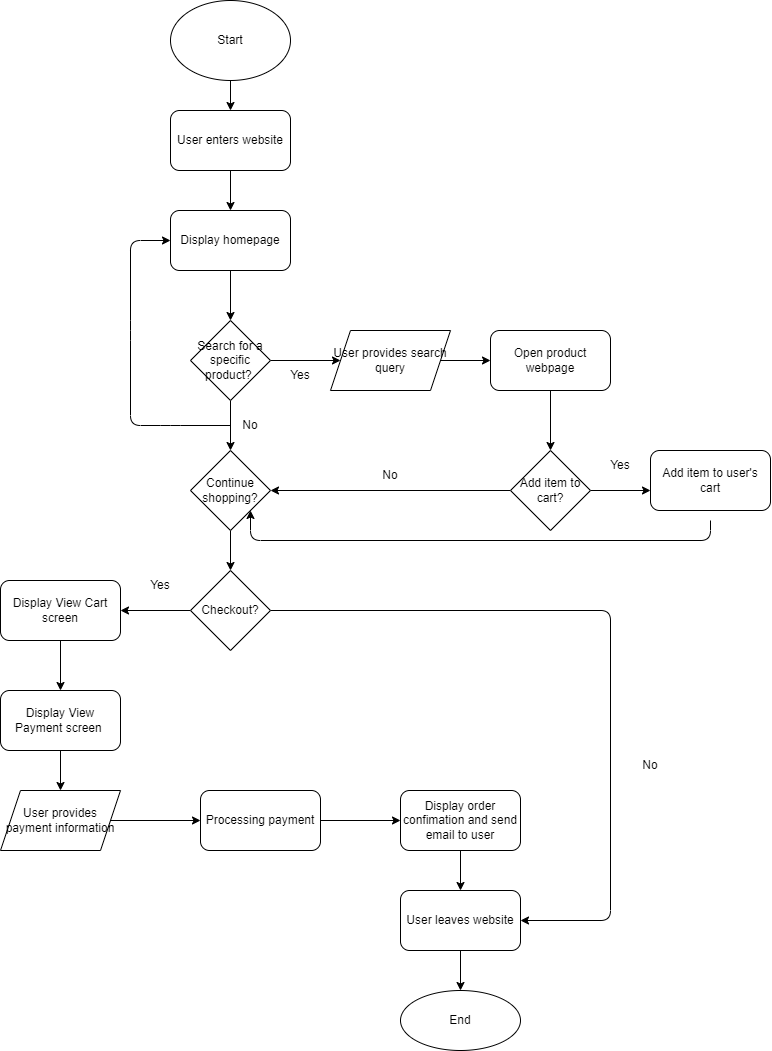

The diagram above was exported from draw.io. Its source (the exported page's mxGraphModel, read from the mxfile embedded in the PNG):
<mxGraphModel dx="403" dy="747" grid="1" gridSize="10" guides="1" tooltips="1" connect="1" arrows="1" fold="1" page="1" pageScale="1" pageWidth="850" pageHeight="1100" math="0" shadow="0">
  <root>
    <mxCell id="0" />
    <mxCell id="1" parent="0" />
    <mxCell id="70" value="" style="edgeStyle=none;html=1;" edge="1" parent="1" source="3" target="5">
      <mxGeometry relative="1" as="geometry" />
    </mxCell>
    <mxCell id="3" value="Start" style="ellipse;whiteSpace=wrap;html=1;" parent="1" vertex="1">
      <mxGeometry x="240" width="120" height="80" as="geometry" />
    </mxCell>
    <mxCell id="101" value="" style="edgeStyle=none;html=1;" edge="1" parent="1" source="5">
      <mxGeometry relative="1" as="geometry">
        <mxPoint x="300" y="210" as="targetPoint" />
      </mxGeometry>
    </mxCell>
    <mxCell id="5" value="User enters website" style="rounded=1;whiteSpace=wrap;html=1;" parent="1" vertex="1">
      <mxGeometry x="240" y="110" width="120" height="60" as="geometry" />
    </mxCell>
    <mxCell id="60" style="edgeStyle=none;html=1;entryX=0.5;entryY=0;entryDx=0;entryDy=0;" edge="1" parent="1" source="7">
      <mxGeometry relative="1" as="geometry">
        <mxPoint x="300" y="450" as="targetPoint" />
      </mxGeometry>
    </mxCell>
    <mxCell id="61" style="edgeStyle=none;html=1;entryX=0;entryY=0.5;entryDx=0;entryDy=0;" edge="1" parent="1" source="7" target="15">
      <mxGeometry relative="1" as="geometry" />
    </mxCell>
    <mxCell id="7" value="Search for a specific product?&amp;nbsp;" style="rhombus;whiteSpace=wrap;html=1;" parent="1" vertex="1">
      <mxGeometry x="260" y="320" width="80" height="80" as="geometry" />
    </mxCell>
    <mxCell id="11" value="Yes" style="text;html=1;strokeColor=none;fillColor=none;align=center;verticalAlign=middle;whiteSpace=wrap;rounded=0;" parent="1" vertex="1">
      <mxGeometry x="340" y="360" width="60" height="30" as="geometry" />
    </mxCell>
    <mxCell id="121" style="edgeStyle=none;html=1;entryX=0;entryY=0.5;entryDx=0;entryDy=0;" edge="1" parent="1" target="120">
      <mxGeometry relative="1" as="geometry">
        <mxPoint x="300" y="425" as="sourcePoint" />
        <Array as="points">
          <mxPoint x="240" y="425" />
          <mxPoint x="200" y="425" />
          <mxPoint x="200" y="330" />
          <mxPoint x="200" y="240" />
        </Array>
      </mxGeometry>
    </mxCell>
    <mxCell id="14" value="No" style="text;html=1;strokeColor=none;fillColor=none;align=center;verticalAlign=middle;whiteSpace=wrap;rounded=0;" parent="1" vertex="1">
      <mxGeometry x="290" y="410" width="60" height="30" as="geometry" />
    </mxCell>
    <mxCell id="94" value="" style="edgeStyle=none;html=1;" edge="1" parent="1" source="15" target="93">
      <mxGeometry relative="1" as="geometry" />
    </mxCell>
    <mxCell id="15" value="User provides search query" style="shape=parallelogram;perimeter=parallelogramPerimeter;whiteSpace=wrap;html=1;fixedSize=1;" parent="1" vertex="1">
      <mxGeometry x="400" y="330" width="120" height="60" as="geometry" />
    </mxCell>
    <mxCell id="107" style="edgeStyle=none;html=1;" edge="1" parent="1" source="51">
      <mxGeometry relative="1" as="geometry">
        <mxPoint x="300" y="570" as="targetPoint" />
      </mxGeometry>
    </mxCell>
    <mxCell id="51" value="Continue shopping?" style="rhombus;whiteSpace=wrap;html=1;" vertex="1" parent="1">
      <mxGeometry x="260" y="450" width="80" height="80" as="geometry" />
    </mxCell>
    <mxCell id="75" value="Yes" style="text;html=1;strokeColor=none;fillColor=none;align=center;verticalAlign=middle;whiteSpace=wrap;rounded=0;" vertex="1" parent="1">
      <mxGeometry x="660" y="450" width="60" height="30" as="geometry" />
    </mxCell>
    <mxCell id="96" value="" style="edgeStyle=none;html=1;" edge="1" parent="1" source="93" target="95">
      <mxGeometry relative="1" as="geometry" />
    </mxCell>
    <mxCell id="93" value="Open product webpage" style="rounded=1;whiteSpace=wrap;html=1;" vertex="1" parent="1">
      <mxGeometry x="560" y="330" width="120" height="60" as="geometry" />
    </mxCell>
    <mxCell id="98" value="" style="edgeStyle=none;html=1;entryX=0;entryY=0.5;entryDx=0;entryDy=0;" edge="1" parent="1" source="95">
      <mxGeometry relative="1" as="geometry">
        <mxPoint x="720" y="490" as="targetPoint" />
      </mxGeometry>
    </mxCell>
    <mxCell id="104" style="edgeStyle=none;html=1;entryX=1;entryY=0.5;entryDx=0;entryDy=0;" edge="1" parent="1" source="95" target="51">
      <mxGeometry relative="1" as="geometry" />
    </mxCell>
    <mxCell id="95" value="Add item to cart?" style="rhombus;whiteSpace=wrap;html=1;" vertex="1" parent="1">
      <mxGeometry x="580" y="450" width="80" height="80" as="geometry" />
    </mxCell>
    <mxCell id="106" style="edgeStyle=none;html=1;entryX=1;entryY=1;entryDx=0;entryDy=0;" edge="1" parent="1" target="51">
      <mxGeometry relative="1" as="geometry">
        <mxPoint x="780" y="520" as="sourcePoint" />
        <Array as="points">
          <mxPoint x="780" y="540" />
          <mxPoint x="320" y="540" />
        </Array>
      </mxGeometry>
    </mxCell>
    <mxCell id="97" value="Add item to user's cart" style="rounded=1;whiteSpace=wrap;html=1;" vertex="1" parent="1">
      <mxGeometry x="720" y="450" width="120" height="60" as="geometry" />
    </mxCell>
    <mxCell id="102" value="" style="edgeStyle=none;html=1;" edge="1" parent="1" target="7">
      <mxGeometry relative="1" as="geometry">
        <mxPoint x="300" y="270" as="sourcePoint" />
      </mxGeometry>
    </mxCell>
    <mxCell id="105" value="No" style="text;html=1;strokeColor=none;fillColor=none;align=center;verticalAlign=middle;whiteSpace=wrap;rounded=0;" vertex="1" parent="1">
      <mxGeometry x="430" y="460" width="60" height="30" as="geometry" />
    </mxCell>
    <mxCell id="109" style="edgeStyle=none;html=1;exitX=1;exitY=0.5;exitDx=0;exitDy=0;entryX=1;entryY=0.5;entryDx=0;entryDy=0;" edge="1" parent="1" source="108" target="129">
      <mxGeometry relative="1" as="geometry">
        <mxPoint x="600" y="920" as="targetPoint" />
        <Array as="points">
          <mxPoint x="680" y="610" />
          <mxPoint x="680" y="920" />
        </Array>
      </mxGeometry>
    </mxCell>
    <mxCell id="111" style="edgeStyle=none;html=1;" edge="1" parent="1" source="108">
      <mxGeometry relative="1" as="geometry">
        <mxPoint x="190" y="610" as="targetPoint" />
      </mxGeometry>
    </mxCell>
    <mxCell id="108" value="Checkout?" style="rhombus;whiteSpace=wrap;html=1;" vertex="1" parent="1">
      <mxGeometry x="260" y="570" width="80" height="80" as="geometry" />
    </mxCell>
    <mxCell id="110" value="No" style="text;html=1;strokeColor=none;fillColor=none;align=center;verticalAlign=middle;whiteSpace=wrap;rounded=0;" vertex="1" parent="1">
      <mxGeometry x="690" y="750" width="60" height="30" as="geometry" />
    </mxCell>
    <mxCell id="112" value="Yes" style="text;html=1;strokeColor=none;fillColor=none;align=center;verticalAlign=middle;whiteSpace=wrap;rounded=0;" vertex="1" parent="1">
      <mxGeometry x="200" y="570" width="60" height="30" as="geometry" />
    </mxCell>
    <mxCell id="114" style="edgeStyle=none;html=1;" edge="1" parent="1" source="113">
      <mxGeometry relative="1" as="geometry">
        <mxPoint x="130" y="690" as="targetPoint" />
      </mxGeometry>
    </mxCell>
    <mxCell id="113" value="Display&amp;nbsp;View Cart screen" style="rounded=1;whiteSpace=wrap;html=1;" vertex="1" parent="1">
      <mxGeometry x="70" y="580" width="120" height="60" as="geometry" />
    </mxCell>
    <mxCell id="117" value="" style="edgeStyle=none;html=1;" edge="1" parent="1" source="115" target="116">
      <mxGeometry relative="1" as="geometry" />
    </mxCell>
    <mxCell id="115" value="Display View Payment screen&amp;nbsp;" style="rounded=1;whiteSpace=wrap;html=1;" vertex="1" parent="1">
      <mxGeometry x="70" y="690" width="120" height="60" as="geometry" />
    </mxCell>
    <mxCell id="123" value="" style="edgeStyle=none;html=1;" edge="1" parent="1" source="116">
      <mxGeometry relative="1" as="geometry">
        <mxPoint x="270" y="820" as="targetPoint" />
      </mxGeometry>
    </mxCell>
    <mxCell id="116" value="User provides payment information" style="shape=parallelogram;perimeter=parallelogramPerimeter;whiteSpace=wrap;html=1;fixedSize=1;" vertex="1" parent="1">
      <mxGeometry x="70" y="790" width="120" height="60" as="geometry" />
    </mxCell>
    <mxCell id="120" value="Display homepage" style="rounded=1;whiteSpace=wrap;html=1;" vertex="1" parent="1">
      <mxGeometry x="240" y="210" width="120" height="60" as="geometry" />
    </mxCell>
    <mxCell id="126" value="" style="edgeStyle=none;html=1;" edge="1" parent="1" source="124" target="125">
      <mxGeometry relative="1" as="geometry" />
    </mxCell>
    <mxCell id="124" value="Processing payment" style="rounded=1;whiteSpace=wrap;html=1;" vertex="1" parent="1">
      <mxGeometry x="270" y="790" width="120" height="60" as="geometry" />
    </mxCell>
    <mxCell id="130" value="" style="edgeStyle=none;html=1;" edge="1" parent="1" source="125" target="129">
      <mxGeometry relative="1" as="geometry" />
    </mxCell>
    <mxCell id="125" value="Display order confimation and send email to user" style="whiteSpace=wrap;html=1;rounded=1;" vertex="1" parent="1">
      <mxGeometry x="470" y="790" width="120" height="60" as="geometry" />
    </mxCell>
    <mxCell id="127" value="End" style="ellipse;whiteSpace=wrap;html=1;rounded=1;" vertex="1" parent="1">
      <mxGeometry x="470" y="990" width="120" height="60" as="geometry" />
    </mxCell>
    <mxCell id="131" value="" style="edgeStyle=none;html=1;" edge="1" parent="1" source="129" target="127">
      <mxGeometry relative="1" as="geometry" />
    </mxCell>
    <mxCell id="129" value="User leaves website" style="whiteSpace=wrap;html=1;rounded=1;" vertex="1" parent="1">
      <mxGeometry x="470" y="890" width="120" height="60" as="geometry" />
    </mxCell>
  </root>
</mxGraphModel>